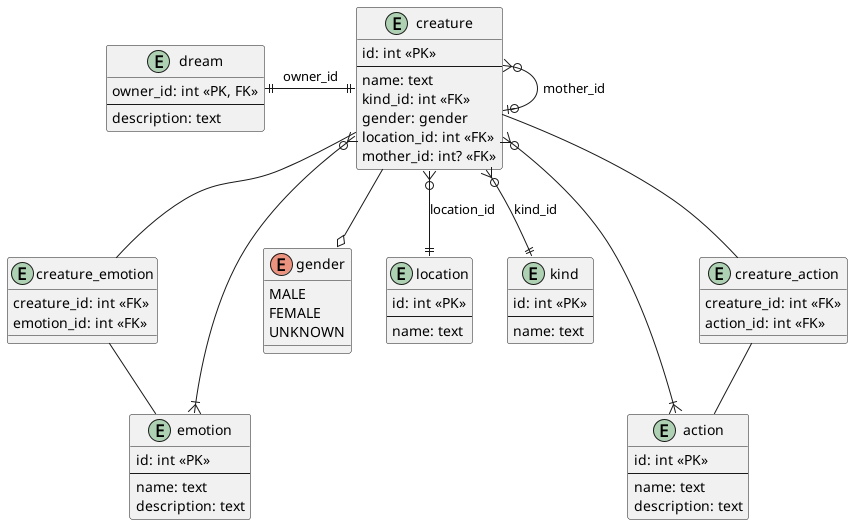

The diagram above was rendered by PlantUML. Its source (embedded in the PNG):
@startuml Lab 1 Entity-Relation Diagram

entity creature {
    id: int <<PK>>
    --
    name: text
    kind_id: int <<FK>>
    gender: gender
    location_id: int <<FK>>
    mother_id: int? <<FK>>
}

entity dream { 
    owner_id: int <<PK, FK>>
    --
    description: text
}

entity emotion {
    id: int <<PK>>
    --
    name: text
    description: text
}

entity action {
    id: int <<PK>>
    --
    name: text
    description: text
}

enum gender {
    MALE
    FEMALE
    UNKNOWN
}

entity location {
    id: int <<PK>>
    --
    name: text
}

entity kind {
    id: int <<PK>>
    --
    name: text
}

entity creature_emotion {
    creature_id: int <<FK>>
    emotion_id: int <<FK>>
}

entity creature_action {
    creature_id: int <<FK>>
    action_id: int <<FK>>
}

creature }o-d-||kind : kind_id
creature }o-d-||location : location_id
creature }o-d-o| creature : mother_id
creature ||-l-|| dream : owner_id

creature }o-d-|{ emotion
creature -- creature_emotion
creature_emotion -- emotion

creature }o-d-|{ action
creature -- creature_action
creature_action -- action

creature --o gender

@enduml